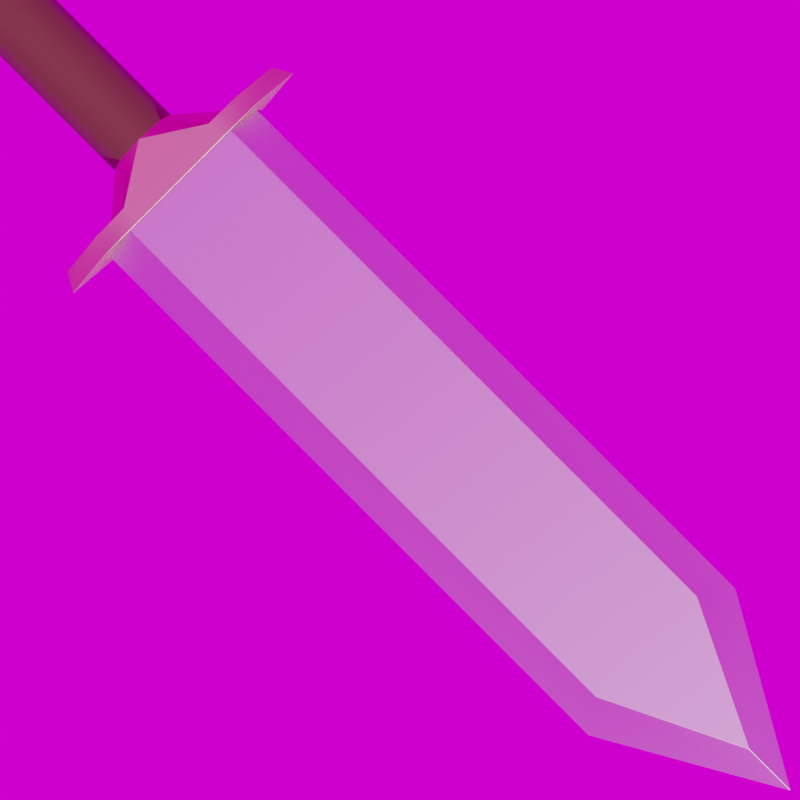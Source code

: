 # Source: Sword.blend  (saved by Blender 2.92.15; exported with 4.5.12 LTS)
import bpy
from mathutils import Matrix  # noqa: F401  (used for matrix-valued properties, if any)

bpy.ops.wm.read_factory_settings(use_empty=True)
scene = bpy.context.scene
scene.name = 'Scene'

# ---- collections
col_collection = bpy.data.collections.new('Collection'); scene.collection.children.link(col_collection)

# ---- images (referenced by path relative to the original .blend; pixels are not part of the script)
import os
ASSET_DIR = os.environ.get("B2B_ASSET_DIR", "")  # directory of the original .blend (textures are referenced by path, not embedded)
HERE = os.path.dirname(os.path.abspath(__file__))  # packed textures are extracted next to this script under _unpacked/

def load_image(name, relpath, width, height, colorspace="sRGB"):
    """Load a texture the original file referenced (path relative to the .blend, or extracted next to this script)."""
    p = next((c for c in (os.path.join(HERE, relpath), os.path.join(ASSET_DIR, relpath)) if relpath and os.path.exists(c)), "")
    if p:
        img = bpy.data.images.load(p, check_existing=True)
        img.name = name
    else:  # same state as the original file: an image datablock whose file is absent (Cycles renders it pink)
        img = bpy.data.images.new(name, width, height)
        img.source = "FILE"
        img.filepath = "//" + (relpath or name)
    img.colorspace_settings.name = colorspace
    return img
img_lauter_waterfall_4k_exr = load_image('lauter_waterfall_4k.exr', 'lauter_waterfall_4k.exr', 1024, 1024, 'Linear Rec.709')

# ---- materials (node trees are filled in below, after node groups)
mat_material = bpy.data.materials.new('Material')
mat_material.alpha_threshold = 0.0
mat_material.roughness = 0.5
mat_material.line_color = (0.0, 0.0, 0.0, 1.0)
mat_material_001 = bpy.data.materials.new('Material.001')
mat_material_002 = bpy.data.materials.new('Material.002')

# ---- material node trees
mat_material.use_nodes = True; mat_material.node_tree.nodes.clear()
_N = mat_material.node_tree.nodes; _L = mat_material.node_tree.links
n0 = _N.new('ShaderNodeOutputMaterial'); n0.name = 'Material Output'; n0.location = (300, 300)
n1 = _N.new('ShaderNodeBsdfPrincipled'); n1.name = 'Principled BSDF'; n1.location = (20, 300)
n1.distribution = 'GGX'
n1.subsurface_method = 'BURLEY'
n1.inputs[1].default_value = 1.0
n1.inputs[3].default_value = 1.45
n1.inputs[27].default_value = (0.0, 0.0, 0.0, 1.0)
n1.inputs[28].default_value = 1.0
_L.new(n1.outputs[0], n0.inputs[0])
n0.is_active_output = True
mat_material_001.use_nodes = True; mat_material_001.node_tree.nodes.clear()
_N = mat_material_001.node_tree.nodes; _L = mat_material_001.node_tree.links
n0 = _N.new('ShaderNodeOutputMaterial'); n0.name = 'Material Output'; n0.location = (300, 300)
n1 = _N.new('ShaderNodeBsdfPrincipled'); n1.name = 'Principled BSDF'; n1.location = (10, 300)
n1.distribution = 'GGX'
n1.subsurface_method = 'BURLEY'
n1.inputs[0].default_value = (0.8, 0.629, 0.3598, 1.0)
n1.inputs[1].default_value = 1.0
n1.inputs[3].default_value = 1.45
n1.inputs[27].default_value = (0.0, 0.0, 0.0, 1.0)
n1.inputs[28].default_value = 1.0
_L.new(n1.outputs[0], n0.inputs[0])
n0.is_active_output = True
mat_material_002.use_nodes = True; mat_material_002.node_tree.nodes.clear()
_N = mat_material_002.node_tree.nodes; _L = mat_material_002.node_tree.links
n0 = _N.new('ShaderNodeBsdfPrincipled'); n0.name = 'Principled BSDF'; n0.location = (10, 300)
n0.distribution = 'GGX'
n0.subsurface_method = 'BURLEY'
n0.inputs[0].default_value = (0.1053, 0.04687, 0.01532, 1.0)
n0.inputs[3].default_value = 1.45
n0.inputs[27].default_value = (0.0, 0.0, 0.0, 1.0)
n0.inputs[28].default_value = 1.0
n1 = _N.new('ShaderNodeOutputMaterial'); n1.name = 'Material Output'; n1.location = (300, 300)
_L.new(n0.outputs[0], n1.inputs[0])
n1.is_active_output = True

# ---- world
world_world = bpy.data.worlds.new('World'); scene.world = world_world
world_world.use_nodes = True; world_world.node_tree.nodes.clear()
_N = world_world.node_tree.nodes; _L = world_world.node_tree.links
n0 = _N.new('ShaderNodeOutputWorld'); n0.name = 'World Output'; n0.location = (300, 300)
n1 = _N.new('ShaderNodeBackground'); n1.name = 'Background'; n1.location = (10, 300)
n2 = _N.new('ShaderNodeTexEnvironment'); n2.name = 'Environment Texture'; n2.location = (-280, 278)
n2.image = img_lauter_waterfall_4k_exr
_L.new(n1.outputs[0], n0.inputs[0])
_L.new(n2.outputs[0], n1.inputs[0])
n0.is_active_output = True
world_world.color = (0.05088, 0.05088, 0.05088)
world_world.use_sun_shadow = False
world_world.sun_shadow_jitter_overblur = 0.0

# ---- cameras
cam_camera_001 = bpy.data.cameras.new('Camera.001')
cam_camera_001.lens = 125.0

# ---- meshes
me_cube_003 = bpy.data.meshes.new('Cube.003')
me_cube_003.from_pydata([(-1.033, -0.1768, -0.1), (-1.033, -0.1768, 0.1), (-1.033, 0.1768, -0.1), (-1.033, 0.1768, 0.1), (0.6053, -0.1768, -0.1), (0.6053, -0.1768, 0.1), (0.6053, 0.1768, -0.1), (0.6053, 0.1768, 0.1), (-1.033, 0.0, -0.1), (-1.033, 0.0, 0.1), (0.9674, 0.0, -0.1), (0.9674, 0.0, 0.1), (-1.033, -0.2623, 0.0), (-1.033, 0.2623, 0.0), (0.6726, 0.2623, 0.0), (0.6726, -0.2623, 0.0), (1.133, 0.0, 0.0), (-1.033, 0.0, 0.0)], [], [(17, 9, 3, 13), (13, 3, 7, 14), (16, 11, 5, 15), (15, 5, 1, 12), (8, 10, 4, 0), (11, 9, 1, 5), (7, 3, 9, 11), (2, 6, 10, 8), (14, 7, 11, 16), (12, 1, 9, 17), (0, 12, 17, 8), (6, 14, 16, 10), (4, 15, 12, 0), (10, 16, 15, 4), (2, 13, 14, 6), (8, 17, 13, 2)])
me_cube_003.polygons.foreach_set('use_smooth', [True] * 16)
_uv = me_cube_003.uv_layers.new(name='UVMap')
_uv.uv.foreach_set('vector', [0.5, 0.125, 0.625, 0.125, 0.625, 0.25, 0.5, 0.25, 0.5, 0.25, 0.625, 0.25, 0.625, 0.5, 0.5, 0.5, 0.5, 0.625, 0.625, 0.625, 0.625, 0.75, 0.5, 0.75, 0.5, 0.75, 0.625, 0.75, 0.625, 1.0, 0.5, 1.0, 0.125, 0.625, 0.375, 0.625, 0.375, 0.75, 0.125, 0.75, 0.625, 0.625, 0.875, 0.625, 0.875, 0.75, 0.625, 0.75, 0.625, 0.5, 0.875, 0.5, 0.875, 0.625, 0.625, 0.625, 0.125, 0.5, 0.375, 0.5, 0.375, 0.625, 0.125, 0.625, 0.5, 0.5, 0.625, 0.5, 0.625, 0.625, 0.5, 0.625, 0.5, 0.0, 0.625, 0.0, 0.625, 0.125, 0.5, 0.125, 0.375, 0.0, 0.5, 0.0, 0.5, 0.125, 0.375, 0.125, 0.375, 0.5, 0.5, 0.5, 0.5, 0.625, 0.375, 0.625, 0.375, 0.75, 0.5, 0.75, 0.5, 1.0, 0.375, 1.0, 0.375, 0.625, 0.5, 0.625, 0.5, 0.75, 0.375, 0.75, 0.375, 0.25, 0.5, 0.25, 0.5, 0.5, 0.375, 0.5, 0.375, 0.125, 0.5, 0.125, 0.5, 0.25, 0.375, 0.25])
me_cube_003.materials.append(mat_material)
me_cube_003.use_remesh_fix_poles = True
me_cube_003.use_remesh_preserve_attributes = False
me_cube_003.use_mirror_vertex_groups = False
me_cube_003.update()
me_cube_004 = bpy.data.meshes.new('Cube.004')
me_cube_004.from_pydata([(-1.033, -0.2652, -0.1), (-1.033, -0.2652, 0.1), (-1.033, 0.2652, -0.1), (-1.033, 0.2652, 0.1), (-1.033, 0.0, -0.1), (-1.033, 0.0, 0.1), (-1.033, -0.3934, 0.0), (-1.033, 0.3934, 0.0), (-1.033, 0.0, 0.0), (-1.083, 4.371e-09, -0.1), (-1.083, -0.2457, -0.1), (-1.083, -0.3645, 0.0), (-1.083, -0.2457, 0.1), (-1.083, -4.371e-09, 0.1), (-1.083, 0.2457, 0.1), (-1.083, 0.3645, 0.0), (-1.083, 0.2457, -0.1), (-1.083, -0.2652, 0.0), (-1.083, 0.2652, 0.0), (-1.033, 0.15, 0.1), (-1.033, 0.15, -0.1), (-1.033, 0.15, 0.0), (-1.083, 0.15, 0.1), (-1.083, 0.15, -0.1), (-1.083, 0.2094, 4.371e-09), (-1.033, -0.15, -0.1), (-1.033, -0.15, 0.1), (-1.033, -0.15, 0.0), (-1.083, -0.15, -0.1), (-1.083, -0.15, 0.1), (-1.083, -0.2094, -4.371e-09), (-1.178, 0.07071, -0.07071), (-1.178, 4.371e-09, -0.1), (-1.178, -0.07071, 0.07071), (-1.178, -4.371e-09, 0.1), (-1.178, -0.1, -4.371e-09), (-1.178, 0.07071, 0.07071), (-1.178, 0.1, 4.371e-09), (-1.178, -0.07071, -0.07071), (-1.694, 0.07071, -0.07071), (-1.694, 4.371e-09, -0.1), (-1.694, -0.07071, 0.07071), (-1.694, -4.371e-09, 0.1), (-1.694, 0.0, 0.0), (-1.694, -0.1, -4.371e-09), (-1.694, 0.07071, 0.07071), (-1.694, 0.1, 4.371e-09), (-1.694, -0.07071, -0.07071)], [], [(21, 7, 3, 19), (27, 8, 5, 26), (25, 4, 8, 27), (20, 2, 7, 21), (18, 14, 15), (29, 13, 34), (10, 11, 17), (16, 18, 15), (7, 2, 16, 15), (6, 1, 12, 11), (3, 7, 15, 14), (20, 4, 9, 23), (19, 3, 14, 22), (25, 0, 10, 28), (0, 6, 11, 10), (26, 5, 13, 29), (11, 12, 17), (28, 10, 17, 30), (23, 24, 18, 16), (24, 22, 14, 18), (22, 36, 34), (24, 23, 31, 37), (5, 19, 22, 13), (2, 20, 23, 16), (4, 20, 21, 8), (8, 21, 19, 5), (28, 30, 35, 38), (1, 26, 29, 12), (4, 25, 28, 9), (12, 29, 30, 17), (0, 25, 27, 6), (6, 27, 26, 1), (36, 37, 46, 45), (32, 38, 47, 40), (31, 32, 40, 39), (35, 33, 41, 44), (30, 29, 33, 35), (22, 24, 37, 36), (28, 38, 32), (23, 9, 32), (41, 42, 43, 44), (43, 42, 45, 46), (40, 43, 46, 39), (40, 47, 44, 43), (34, 36, 45, 42), (33, 34, 42, 41), (38, 35, 44, 47), (37, 31, 39, 46), (13, 22, 34), (33, 29, 34), (31, 23, 32), (9, 28, 32)])
me_cube_004.polygons.foreach_set('use_smooth', [True] * 52)
me_cube_004.polygons.foreach_set('material_index', [0, 0, 0, 0, 0, 0, 0, 0, 0, 0, 0, 0, 0, 0, 0, 0, 0, 0, 0, 0, 0, 0, 0, 0, 0, 0, 0, 0, 0, 0, 0, 0, 1, 1, 1, 1, 0, 0, 0, 0, 0, 0, 0, 0, 1, 1, 1, 1, 0, 0, 0, 0])
_k = set([(22, 34), (23, 32), (28, 32), (29, 34), (31, 32), (31, 37), (32, 38), (33, 34), (33, 35), (34, 36), (35, 38), (36, 37)])
me_cube_004.attributes.new('sharp_edge', 'BOOLEAN', 'EDGE').data.foreach_set('value', [ (min(e.vertices), max(e.vertices)) in _k for e in me_cube_004.edges])
_uv = me_cube_004.uv_layers.new(name='UVMap')
_uv.uv.foreach_set('vector', [0.5, 0.125, 0.5, 0.25, 0.625, 0.25, 0.625, 0.125, 0.5, 0.125, 0.5, 0.125, 0.625, 0.125, 0.625, 0.125, 0.375, 0.125, 0.375, 0.125, 0.5, 0.125, 0.5, 0.125, 0.375, 0.125, 0.375, 0.25, 0.5, 0.25, 0.5, 0.125, 0.5, 0.2093, 0.625, 0.25, 0.5, 0.25, 0.625, 0.0, 0.625, 0.125, 0.625, 0.125, 0.375, 0.0, 0.5, 0.0, 0.5, 0.04073, 0.375, 0.25, 0.5, 0.2093, 0.5, 0.25, 0.5, 0.25, 0.375, 0.25, 0.375, 0.25, 0.5, 0.25, 0.5, 0.0, 0.625, 0.0, 0.625, 0.0, 0.5, 0.0, 0.625, 0.25, 0.5, 0.25, 0.5, 0.25, 0.625, 0.25, 0.375, 0.125, 0.375, 0.125, 0.375, 0.125, 0.375, 0.25, 0.625, 0.125, 0.625, 0.25, 0.625, 0.25, 0.625, 0.25, 0.375, 0.125, 0.375, 0.0, 0.375, 0.0, 0.375, 0.0, 0.375, 0.0, 0.5, 0.0, 0.5, 0.0, 0.375, 0.0, 0.625, 0.125, 0.625, 0.125, 0.625, 0.125, 0.625, 0.0, 0.5, 0.0, 0.625, 0.0, 0.5, 0.04073, 0.375, 0.0, 0.375, 0.0, 0.5, 0.04073, 0.5, 0.125, 0.375, 0.25, 0.5, 0.125, 0.5, 0.2093, 0.375, 0.25, 0.5, 0.125, 0.625, 0.25, 0.625, 0.25, 0.5, 0.2093, 0.625, 0.25, 0.625, 0.125, 0.625, 0.125, 0.5, 0.125, 0.375, 0.25, 0.375, 0.125, 0.5, 0.125, 0.625, 0.125, 0.625, 0.125, 0.625, 0.25, 0.625, 0.125, 0.375, 0.25, 0.375, 0.125, 0.375, 0.25, 0.375, 0.25, 0.375, 0.125, 0.375, 0.125, 0.5, 0.125, 0.5, 0.125, 0.5, 0.125, 0.5, 0.125, 0.625, 0.125, 0.625, 0.125, 0.375, 0.0, 0.5, 0.125, 0.5, 0.125, 0.375, 0.125, 0.625, 0.0, 0.625, 0.125, 0.625, 0.0, 0.625, 0.0, 0.375, 0.125, 0.375, 0.125, 0.375, 0.0, 0.375, 0.125, 0.625, 0.0, 0.625, 0.0, 0.5, 0.125, 0.5, 0.04073, 0.375, 0.0, 0.375, 0.125, 0.5, 0.125, 0.5, 0.0, 0.5, 0.0, 0.5, 0.125, 0.625, 0.125, 0.625, 0.0, 0.625, 0.125, 0.5, 0.125, 0.5, 0.125, 0.625, 0.125, 0.375, 0.125, 0.375, 0.125, 0.375, 0.125, 0.375, 0.125, 0.375, 0.125, 0.375, 0.125, 0.375, 0.125, 0.375, 0.125, 0.5, 0.125, 0.625, 0.125, 0.625, 0.125, 0.5, 0.125, 0.5, 0.125, 0.625, 0.0, 0.625, 0.125, 0.5, 0.125, 0.625, 0.25, 0.5, 0.125, 0.5, 0.125, 0.625, 0.125, 0.375, 0.0, 0.375, 0.125, 0.375, 0.125, 0.375, 0.25, 0.375, 0.125, 0.375, 0.125, 0.625, 0.125, 0.625, 0.125, 0.5, 0.125, 0.5, 0.125, 0.5, 0.125, 0.625, 0.125, 0.625, 0.125, 0.5, 0.125, 0.375, 0.125, 0.5, 0.125, 0.5, 0.125, 0.375, 0.125, 0.375, 0.125, 0.375, 0.125, 0.5, 0.125, 0.5, 0.125, 0.625, 0.125, 0.625, 0.125, 0.625, 0.125, 0.625, 0.125, 0.625, 0.125, 0.625, 0.125, 0.625, 0.125, 0.625, 0.125, 0.375, 0.125, 0.5, 0.125, 0.5, 0.125, 0.375, 0.125, 0.5, 0.125, 0.375, 0.125, 0.375, 0.125, 0.5, 0.125, 0.625, 0.125, 0.625, 0.25, 0.625, 0.125, 0.625, 0.125, 0.625, 0.0, 0.625, 0.125, 0.375, 0.125, 0.375, 0.25, 0.375, 0.125, 0.375, 0.125, 0.375, 0.0, 0.375, 0.125])
me_cube_004.materials.append(mat_material_001)
me_cube_004.materials.append(mat_material_002)
me_cube_004.use_remesh_fix_poles = True
me_cube_004.use_remesh_preserve_attributes = False
me_cube_004.use_mirror_vertex_groups = False
me_cube_004.update()

# ---- objects
ob_camera = bpy.data.objects.new('Camera', cam_camera_001)
ob_cube = bpy.data.objects.new('Cube', me_cube_003)
ob_cube_001 = bpy.data.objects.new('Cube.001', me_cube_004)

# ---- transforms, parenting, visibility, modifiers, constraints
ob_camera.location = (0.0, 0.0, 8.0)
ob_camera.lineart.crease_threshold = 0.0
ob_cube.location = (0.2109, -0.2109, 0.0)
ob_cube.rotation_euler = (0.0, -0.0, -0.7854)
ob_cube.scale = (1.143, 1.143, 1.143)
ob_cube.lineart.crease_threshold = 0.0
_m = ob_cube.modifiers.new('Bevel', 'BEVEL')
_m.width = 0.002
_m.width_pct = 0.002
_m.segments = 3
_m.harden_normals = True
ob_cube_001.location = (0.2109, -0.2109, 0.0)
ob_cube_001.rotation_euler = (0.0, -0.0, -0.7854)
ob_cube_001.scale = (1.143, 1.143, 1.143)
ob_cube_001.lineart.crease_threshold = 0.0
_m = ob_cube_001.modifiers.new('Bevel', 'BEVEL')
_m.width = 0.002
_m.width_pct = 0.002
_m.segments = 3
_m.angle_limit = 0.8029
_m.harden_normals = True

# ---- collection membership
col_collection.objects.link(ob_camera)
col_collection.objects.link(ob_cube)
col_collection.objects.link(ob_cube_001)

# ---- scene / render settings (as saved in the file)
scene.camera = ob_camera
scene.frame_start = 1; scene.frame_end = 250; scene.frame_set(1)
scene.render.engine = 'CYCLES'
scene.render.resolution_x = 256
scene.render.resolution_y = 256
scene.render.fps = 30
scene.render.film_transparent = True
scene.cycles.use_denoising = False
scene.cycles.samples = 1024
scene.cycles.sampling_pattern = 'TABULATED_SOBOL'
scene.cycles.use_light_tree = False
scene.cycles.debug_use_hair_bvh = False
scene.eevee.use_gtao = True
scene.eevee.use_raytracing = True
scene.view_settings.look = 'Medium High Contrast'
scene.view_settings.view_transform = 'Filmic'
bpy.context.view_layer.update()

# ---- added for rendering (the .blend has no usable light): sun
light_auto_sun = bpy.data.lights.new('AutoSun', 'SUN')
light_auto_sun.energy = 3.0
light_auto_sun.angle = 0.0523599
ob_auto_sun = bpy.data.objects.new('AutoSun', light_auto_sun)
scene.collection.objects.link(ob_auto_sun)
ob_auto_sun.rotation_euler = (0.872665, 0.174533, 0.523599)
bpy.context.view_layer.update()

